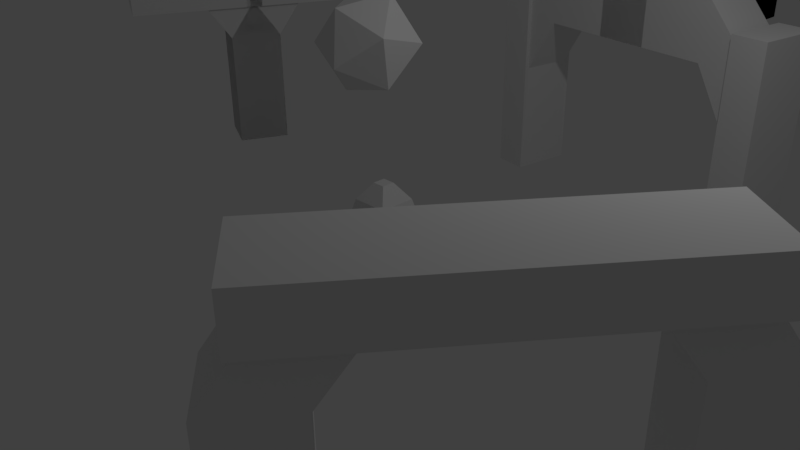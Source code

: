 # Source: untitled.blend  (saved by Blender 2.77.0; exported with 4.5.12 LTS)
import bpy
from mathutils import Matrix  # noqa: F401  (used for matrix-valued properties, if any)

bpy.ops.wm.read_factory_settings(use_empty=True)
scene = bpy.context.scene
scene.name = 'Scene'

# ---- collections
col_collection_1 = bpy.data.collections.new('Collection 1'); scene.collection.children.link(col_collection_1)

# ---- materials (node trees are filled in below, after node groups)
mat_material_001 = bpy.data.materials.new('Material.001')
mat_material_001.alpha_threshold = 0.0
mat_material_001.use_transparent_shadow = False
mat_material_001.roughness = 0.5
mat_material_001.line_color = (0.0, 0.0, 0.0, 1.0)

# ---- material node trees

# ---- world
world_world = bpy.data.worlds.new('World'); scene.world = world_world
world_world.color = (0.05088, 0.05088, 0.05088)
world_world.use_sun_shadow = False
world_world.sun_shadow_jitter_overblur = 0.0
world_world.cycles.sampling_method = 'MANUAL'

# ---- cameras
cam_camera = bpy.data.cameras.new('Camera')
cam_camera.clip_end = 100.0
cam_camera.lens = 35.0
cam_camera.sensor_width = 32.0
cam_camera.sensor_height = 18.0
cam_camera.ortho_scale = 7.314
cam_camera.dof.focus_distance = 0.0
cam_camera.dof.aperture_fstop = 128.0

# ---- lights
light_lamp = bpy.data.lights.new('Lamp', 'POINT')
light_lamp.transmission_factor = 0.0
light_lamp.cutoff_distance = 30.0
light_lamp.energy = 100.0
light_lamp.shadow_buffer_clip_start = 1.001
light_lamp.shadow_soft_size = 0.1
light_lamp.shadow_maximum_resolution = 0.006
light_lamp.use_absolute_resolution = True

# ---- meshes
me_cube_025 = bpy.data.meshes.new('Cube.025')
me_cube_025.from_pydata([(-1.0, -1.0, -1.0), (-1.0, -1.0, 3.462), (-1.0, 1.0, -1.0), (-1.0, 1.0, 3.462), (1.0, -1.0, -1.0), (1.0, -1.0, 3.462), (1.0, 1.0, -1.0), (1.0, 1.0, 3.462), (-0.09385, -1.0, 4.763), (-0.09385, 1.0, 4.763), (1.906, 1.0, 4.763), (1.906, -1.0, 4.763), (-0.312, -1.218, 4.723), (-0.312, 1.218, 4.723), (4.77, 1.218, 4.723), (4.77, -1.218, 4.723), (-0.312, -1.218, 6.038), (-0.312, 1.218, 6.038), (4.77, 1.218, 6.038), (4.77, -1.218, 6.038)], [], [(1, 3, 2, 0), (3, 7, 6, 2), (7, 5, 4, 6), (5, 1, 0, 4), (0, 2, 6, 4), (5, 7, 10, 11), (11, 10, 14, 15), (3, 1, 8, 9), (1, 5, 11, 8), (7, 3, 9, 10), (13, 12, 16, 17), (9, 8, 12, 13), (8, 11, 15, 12), (10, 9, 13, 14), (19, 18, 17, 16), (12, 15, 19, 16), (14, 13, 17, 18), (15, 14, 18, 19)])
me_cube_025.use_remesh_preserve_volume = False
me_cube_025.use_remesh_preserve_attributes = False
me_cube_025.use_mirror_vertex_groups = False
me_cube_025.update()
me_cube_013 = bpy.data.meshes.new('Cube.013')
me_cube_013.from_pydata([(-1.739, 8.255, 1.174), (-1.739, 8.255, 3.311), (0.06159, 10.03, 1.174), (0.06159, 10.03, 3.311), (-1.618, 6.213, 1.174), (-1.618, 6.213, 3.311), (0.1831, 7.987, 1.174), (0.1831, 7.987, 3.311), (-1.086, 8.86, -4.807), (-1.086, 8.86, 1.088), (-0.588, 9.419, -4.807), (-0.588, 9.419, 1.088), (-0.9486, 6.835, -4.807), (-0.9486, 6.835, 1.088), (-0.4508, 7.393, -4.807), (-0.4508, 7.393, 1.088), (1.187, 6.952, 3.022), (1.622, 7.896, 3.022), (1.622, 7.896, -5.658), (1.187, 6.952, -5.658), (1.313, 5.997, 3.022), (1.747, 6.942, 3.022), (1.747, 6.942, -5.658), (1.313, 5.997, -5.658), (2.131, -0.2317, 3.022), (2.565, 0.7128, 3.022), (2.565, 0.7128, -5.658), (2.131, -0.2317, -5.658), (2.256, -1.186, 3.022), (2.691, -0.2419, 3.022), (2.691, -0.2419, -5.658), (2.256, -1.186, -5.658), (1.323, 5.995, 0.07066), (1.323, 5.995, 4.032), (1.755, 6.964, 0.07066), (1.755, 6.964, 4.032), (2.186, -0.3735, 0.07066), (2.186, -0.3735, 4.032), (2.619, 0.596, 0.07066), (2.619, 0.596, 4.032), (-2.691, -6.508, -4.087), (-2.574, -7.7, -2.854), (-3.052, -2.415, 4.285), (-2.935, -3.607, 5.518), (-2.209, -5.751, -4.135), (-2.092, -6.943, -2.903), (-2.571, -1.658, 4.237), (-2.453, -2.85, 5.469), (-3.141, -1.679, -4.51), (-2.818, -4.967, -1.11), (-3.257, -0.5624, -2.176), (-2.934, -3.85, 1.224), (-2.663, -0.8866, -4.485), (-2.34, -4.174, -1.085), (-2.779, 0.2301, -2.151), (-2.455, -3.058, 1.249), (-0.7522, -11.48, 2.048), (-0.7522, -11.48, 4.048), (-0.7522, -9.483, 2.048), (-0.7522, -9.483, 4.048), (1.248, -11.48, 2.048), (1.248, -11.48, 4.048), (1.248, -9.483, 2.048), (1.248, -9.483, 4.048), (-0.7735, -11.57, -4.465), (-0.7735, -11.57, 1.731), (-0.7719, -9.526, -4.465), (-0.7719, -9.526, 1.731), (-0.2879, -11.58, -4.465), (-0.2879, -11.58, 1.731), (-0.2863, -9.533, -4.465), (-0.2863, -9.533, 1.731), (0.8168, -11.46, -4.465), (0.8168, -11.46, 1.731), (0.8184, -9.415, -4.465), (0.8184, -9.415, 1.731), (1.302, -11.46, -4.465), (1.302, -11.46, 1.731), (1.304, -9.422, -4.465), (1.304, -9.422, 1.731)], [], [(1, 3, 2, 0), (3, 7, 6, 2), (7, 5, 4, 6), (5, 1, 0, 4), (0, 2, 6, 4), (5, 7, 3, 1), (9, 11, 10, 8), (11, 15, 14, 10), (15, 13, 12, 14), (13, 9, 8, 12), (8, 10, 14, 12), (13, 15, 11, 9), (17, 18, 19, 16), (17, 16, 20, 21), (23, 22, 21, 20), (16, 19, 23, 20), (18, 17, 21, 22), (19, 18, 22, 23), (25, 26, 27, 24), (25, 24, 28, 29), (31, 30, 29, 28), (24, 27, 31, 28), (26, 25, 29, 30), (27, 26, 30, 31), (33, 35, 34, 32), (35, 39, 38, 34), (39, 37, 36, 38), (37, 33, 32, 36), (32, 34, 38, 36), (37, 39, 35, 33), (41, 43, 42, 40), (43, 47, 46, 42), (47, 45, 44, 46), (45, 41, 40, 44), (40, 42, 46, 44), (45, 47, 43, 41), (49, 51, 50, 48), (51, 55, 54, 50), (55, 53, 52, 54), (53, 49, 48, 52), (48, 50, 54, 52), (53, 55, 51, 49), (57, 59, 58, 56), (59, 63, 62, 58), (63, 61, 60, 62), (61, 57, 56, 60), (56, 58, 62, 60), (61, 63, 59, 57), (65, 67, 66, 64), (67, 71, 70, 66), (71, 69, 68, 70), (69, 65, 64, 68), (64, 66, 70, 68), (69, 71, 67, 65), (73, 75, 74, 72), (75, 79, 78, 74), (79, 77, 76, 78), (77, 73, 72, 76), (72, 74, 78, 76), (77, 79, 75, 73)])
me_cube_013.use_remesh_preserve_volume = False
me_cube_013.use_remesh_preserve_attributes = False
me_cube_013.use_mirror_vertex_groups = False
me_cube_013.update()
me_icosphere = bpy.data.meshes.new('Icosphere')
me_icosphere.from_pydata([(0.0, 0.0, -1.0), (0.7236, -0.5257, -0.4472), (-0.2764, -0.8506, -0.4472), (-0.8944, 0.0, -0.4472), (-0.2764, 0.8506, -0.4472), (0.7236, 0.5257, -0.4472), (0.2764, -0.8506, 0.4472), (-0.7236, -0.5257, 0.4472), (-0.7236, 0.5257, 0.4472), (0.2764, 0.8506, 0.4472), (0.8944, 0.0, 0.4472), (0.0, 0.0, 1.0)], [], [(0, 1, 2), (1, 0, 5), (0, 2, 3), (0, 3, 4), (0, 4, 5), (1, 5, 10), (2, 1, 6), (3, 2, 7), (4, 3, 8), (5, 4, 9), (1, 10, 6), (2, 6, 7), (3, 7, 8), (4, 8, 9), (5, 9, 10), (6, 10, 11), (7, 6, 11), (8, 7, 11), (9, 8, 11), (10, 9, 11)])
me_icosphere.use_remesh_preserve_volume = False
me_icosphere.use_remesh_preserve_attributes = False
me_icosphere.use_mirror_vertex_groups = False
me_icosphere.update()
me_cube_009 = bpy.data.meshes.new('Cube.009')
me_cube_009.from_pydata([(-1.0, -1.0, -1.0), (-1.0, -1.0, 3.462), (-1.0, 1.0, -1.0), (-1.0, 1.0, 3.462), (1.0, -1.0, -1.0), (1.0, -1.0, 3.462), (1.0, 1.0, -1.0), (1.0, 1.0, 3.462), (-0.09385, -1.0, 4.763), (-0.09385, 1.0, 4.763), (1.906, 1.0, 4.763), (1.906, -1.0, 4.763), (-0.312, -1.218, 4.723), (-0.312, 1.218, 4.723), (4.77, 1.218, 4.723), (4.77, -1.218, 4.723), (-0.312, -1.218, 6.038), (-0.312, 1.218, 6.038), (4.77, 1.218, 6.038), (4.77, -1.218, 6.038)], [], [(1, 3, 2, 0), (3, 7, 6, 2), (7, 5, 4, 6), (5, 1, 0, 4), (0, 2, 6, 4), (5, 7, 10, 11), (11, 10, 14, 15), (3, 1, 8, 9), (1, 5, 11, 8), (7, 3, 9, 10), (13, 12, 16, 17), (9, 8, 12, 13), (8, 11, 15, 12), (10, 9, 13, 14), (19, 18, 17, 16), (12, 15, 19, 16), (14, 13, 17, 18), (15, 14, 18, 19)])
me_cube_009.use_remesh_preserve_volume = False
me_cube_009.use_remesh_preserve_attributes = False
me_cube_009.use_mirror_vertex_groups = False
me_cube_009.update()
me_cube_006 = bpy.data.meshes.new('Cube.006')
me_cube_006.from_pydata([(-5.351, -1.0, -1.0), (-5.351, -1.0, 3.462), (-5.351, 1.0, -1.0), (-5.351, 1.0, 3.462), (-3.351, -1.0, -1.0), (-3.351, -1.0, 3.462), (-3.351, 1.0, -1.0), (-3.351, 1.0, 3.462), (-4.445, -1.0, 4.763), (-4.445, 1.0, 4.763), (-2.445, 1.0, 4.763), (-2.445, -1.0, 4.763), (-4.663, -1.218, 4.723), (-4.663, 1.218, 4.723), (0.419, 1.218, 4.723), (0.419, -1.218, 4.723), (-4.663, -1.218, 6.038), (-4.663, 1.218, 6.038), (0.419, 1.218, 6.038), (0.419, -1.218, 6.038)], [], [(1, 3, 2, 0), (3, 7, 6, 2), (7, 5, 4, 6), (5, 1, 0, 4), (0, 2, 6, 4), (5, 7, 10, 11), (11, 10, 14, 15), (3, 1, 8, 9), (1, 5, 11, 8), (7, 3, 9, 10), (13, 12, 16, 17), (9, 8, 12, 13), (8, 11, 15, 12), (10, 9, 13, 14), (19, 18, 17, 16), (12, 15, 19, 16), (14, 13, 17, 18), (15, 14, 18, 19)])
me_cube_006.use_remesh_preserve_volume = False
me_cube_006.use_remesh_preserve_attributes = False
me_cube_006.use_mirror_vertex_groups = False
me_cube_006.update()
me_cube_004 = bpy.data.meshes.new('Cube.004')
me_cube_004.from_pydata([(-1.0, -1.0, -1.0), (-1.0, -1.0, 3.462), (-1.0, 1.0, -1.0), (-1.0, 1.0, 3.462), (1.0, -1.0, -1.0), (1.0, -1.0, 3.462), (1.0, 1.0, -1.0), (1.0, 1.0, 3.462), (-0.09385, -1.0, 4.763), (-0.09385, 1.0, 4.763), (1.906, 1.0, 4.763), (1.906, -1.0, 4.763), (-0.312, -1.218, 4.723), (-0.312, 1.218, 4.723), (4.77, 1.218, 4.723), (4.77, -1.218, 4.723), (-0.312, -1.218, 6.038), (-0.312, 1.218, 6.038), (4.77, 1.218, 6.038), (4.77, -1.218, 6.038)], [], [(1, 3, 2, 0), (3, 7, 6, 2), (7, 5, 4, 6), (5, 1, 0, 4), (0, 2, 6, 4), (5, 7, 10, 11), (11, 10, 14, 15), (3, 1, 8, 9), (1, 5, 11, 8), (7, 3, 9, 10), (13, 12, 16, 17), (9, 8, 12, 13), (8, 11, 15, 12), (10, 9, 13, 14), (19, 18, 17, 16), (12, 15, 19, 16), (14, 13, 17, 18), (15, 14, 18, 19)])
me_cube_004.use_remesh_preserve_volume = False
me_cube_004.use_remesh_preserve_attributes = False
me_cube_004.use_mirror_vertex_groups = False
me_cube_004.update()
me_cube_003 = bpy.data.meshes.new('Cube.003')
me_cube_003.from_pydata([(-1.0, -1.0, -1.0), (-1.0, -1.0, 3.462), (-1.0, 1.0, -1.0), (-1.0, 1.0, 3.462), (1.0, -1.0, -1.0), (1.0, -1.0, 3.462), (1.0, 1.0, -1.0), (1.0, 1.0, 3.462), (-0.09385, -1.0, 4.763), (-0.09385, 1.0, 4.763), (1.906, 1.0, 4.763), (1.906, -1.0, 4.763), (-0.312, -1.218, 4.723), (-0.312, 1.218, 4.723), (4.77, 1.218, 4.723), (4.77, -1.218, 4.723), (-0.312, -1.218, 6.038), (-0.312, 1.218, 6.038), (4.77, 1.218, 6.038), (4.77, -1.218, 6.038)], [], [(1, 3, 2, 0), (3, 7, 6, 2), (7, 5, 4, 6), (5, 1, 0, 4), (0, 2, 6, 4), (5, 7, 10, 11), (11, 10, 14, 15), (3, 1, 8, 9), (1, 5, 11, 8), (7, 3, 9, 10), (13, 12, 16, 17), (9, 8, 12, 13), (8, 11, 15, 12), (10, 9, 13, 14), (19, 18, 17, 16), (12, 15, 19, 16), (14, 13, 17, 18), (15, 14, 18, 19)])
me_cube_003.use_remesh_preserve_volume = False
me_cube_003.use_remesh_preserve_attributes = False
me_cube_003.use_mirror_vertex_groups = False
me_cube_003.update()
me_cube_005 = bpy.data.meshes.new('Cube.005')
me_cube_005.from_pydata([(-1.0, -1.0, -1.0), (-1.0, -1.0, 3.462), (-1.0, 1.0, -1.0), (-1.0, 1.0, 3.462), (0.523, -1.0, -1.0), (0.523, -1.0, 3.462), (0.523, 1.0, -1.0), (0.523, 1.0, 3.462), (-0.09385, -1.0, 4.763), (-0.09385, 1.0, 4.763), (1.906, 1.0, 4.763), (1.906, -1.0, 4.763), (-0.312, -1.218, 4.723), (-0.312, 1.218, 4.723), (4.77, 1.218, 4.723), (4.77, -1.218, 4.723), (-0.312, -1.218, 6.038), (-0.312, 1.218, 6.038), (4.77, 1.218, 6.038), (4.77, -1.218, 6.038)], [], [(1, 3, 2, 0), (3, 7, 6, 2), (7, 5, 4, 6), (5, 1, 0, 4), (0, 2, 6, 4), (5, 7, 10, 11), (11, 10, 14, 15), (3, 1, 8, 9), (1, 5, 11, 8), (7, 3, 9, 10), (13, 12, 16, 17), (9, 8, 12, 13), (8, 11, 15, 12), (10, 9, 13, 14), (19, 18, 17, 16), (12, 15, 19, 16), (14, 13, 17, 18), (15, 14, 18, 19)])
me_cube_005.use_remesh_preserve_volume = False
me_cube_005.use_remesh_preserve_attributes = False
me_cube_005.use_mirror_vertex_groups = False
me_cube_005.update()
me_cube_007 = bpy.data.meshes.new('Cube.007')
me_cube_007.from_pydata([(-5.351, -1.0, -1.0), (-5.351, -1.0, 3.462), (-5.351, 1.0, -1.0), (-5.351, 1.0, 3.462), (-3.351, -1.0, -1.0), (-3.351, -1.0, 3.462), (-3.351, 1.0, -1.0), (-3.351, 1.0, 3.462), (-4.445, -1.0, 4.763), (-4.445, 1.0, 4.763), (-2.445, 1.0, 4.763), (-2.445, -1.0, 4.763), (-4.663, -1.218, 4.723), (-4.663, 1.218, 4.723), (0.419, 1.218, 4.723), (0.419, -1.218, 4.723), (-4.663, -1.218, 6.038), (-4.663, 1.218, 6.038), (0.419, 1.218, 6.038), (0.419, -1.218, 6.038)], [], [(1, 3, 2, 0), (3, 7, 6, 2), (7, 5, 4, 6), (5, 1, 0, 4), (0, 2, 6, 4), (5, 7, 10, 11), (11, 10, 14, 15), (3, 1, 8, 9), (1, 5, 11, 8), (7, 3, 9, 10), (13, 12, 16, 17), (9, 8, 12, 13), (8, 11, 15, 12), (10, 9, 13, 14), (19, 18, 17, 16), (12, 15, 19, 16), (14, 13, 17, 18), (15, 14, 18, 19)])
me_cube_007.use_remesh_preserve_volume = False
me_cube_007.use_remesh_preserve_attributes = False
me_cube_007.use_mirror_vertex_groups = False
me_cube_007.update()
me_cube_002 = bpy.data.meshes.new('Cube.002')
me_cube_002.from_pydata([(-1.488, -1.696, -0.7194), (-0.3664, -0.5743, 1.313), (-1.488, 1.907, -0.7194), (-0.3664, 0.7859, 1.313), (2.115, -1.696, -0.7194), (0.9939, -0.5743, 1.313), (2.115, 1.907, -0.7194), (0.9939, 0.7859, 1.313), (-1.488, -1.696, -0.4586), (-1.488, 1.907, -0.4586), (2.115, 1.907, -0.4586), (2.115, -1.696, -0.4586), (-0.9272, -1.135, -0.01646), (-0.9272, 1.347, -0.01646), (1.555, 1.347, -0.01646), (1.555, -1.135, -0.01646), (-0.1722, -0.3802, 3.014), (-0.1722, 0.5918, 3.014), (0.7998, 0.5918, 3.014), (0.7998, -0.3802, 3.014), (0.1452, -0.06279, 3.966), (0.1452, 0.2744, 3.966), (0.4824, 0.2744, 3.966), (0.4824, -0.06279, 3.966)], [], [(12, 1, 3, 13), (13, 3, 7, 14), (14, 7, 5, 15), (15, 5, 1, 12), (2, 6, 4, 0), (5, 7, 18, 19), (4, 11, 8, 0), (6, 10, 11, 4), (2, 9, 10, 6), (0, 8, 9, 2), (11, 15, 12, 8), (10, 14, 15, 11), (9, 13, 14, 10), (8, 12, 13, 9), (19, 18, 22, 23), (3, 1, 16, 17), (1, 5, 19, 16), (7, 3, 17, 18), (22, 21, 20, 23), (17, 16, 20, 21), (16, 19, 23, 20), (18, 17, 21, 22)])
me_cube_002.materials.append(mat_material_001)
me_cube_002.use_remesh_preserve_volume = False
me_cube_002.use_remesh_preserve_attributes = False
me_cube_002.use_mirror_vertex_groups = False
me_cube_002.update()

# ---- objects
ob_cube_006 = bpy.data.objects.new('Cube.006', me_cube_025)
ob_cube_010 = bpy.data.objects.new('Cube.010', me_cube_013)
ob_icosphere = bpy.data.objects.new('Icosphere', me_icosphere)
ob_cube_005 = bpy.data.objects.new('Cube.005', me_cube_009)
ob_cube_003 = bpy.data.objects.new('Cube.003', me_cube_006)
ob_cube_002 = bpy.data.objects.new('Cube.002', me_cube_004)
ob_cube_001 = bpy.data.objects.new('Cube.001', me_cube_003)
ob_lamp = bpy.data.objects.new('Lamp', light_lamp)
ob_camera = bpy.data.objects.new('Camera', cam_camera)
ob_cube_007 = bpy.data.objects.new('Cube.007', me_cube_005)
ob_cube_009 = bpy.data.objects.new('Cube.009', me_cube_007)
ob_cube = bpy.data.objects.new('Cube', me_cube_002)

# ---- transforms, parenting, visibility, modifiers, constraints
ob_cube_006.location = (-4.965, 1.735, 0.3372)
ob_cube_006.rotation_euler = (0.0, -0.0, 1.141)
ob_cube_006.scale = (0.4, 0.4, 0.4)
ob_cube_006.lineart.crease_threshold = 0.0
_m = ob_cube_006.modifiers.new('Mirror', 'MIRROR')
ob_cube_010.location = (23.37, 0.4058, 1.492)
ob_cube_010.rotation_euler = (0.0, -0.0, 0.9203)
ob_cube_010.scale = (2.148, 0.5281, 0.3883)
ob_cube_010.lineart.crease_threshold = 0.0
ob_icosphere.location = (0.0, 0.0, 2.753)
ob_icosphere.rotation_euler = (-5.079, -0.7155, -9.0)
ob_icosphere.scale = (0.6333, 0.6333, 0.6333)
ob_icosphere.lineart.crease_threshold = 0.0
ob_cube_005.location = (-3.611, -4.981, 0.3372)
ob_cube_005.rotation_euler = (0.0, 0.9433, -0.2905)
ob_cube_005.scale = (0.4, 0.4, 0.4)
ob_cube_005.lineart.crease_threshold = 0.0
_m = ob_cube_005.modifiers.new('Mirror', 'MIRROR')
ob_cube_003.location = (5.283, 13.37, 0.3372)
ob_cube_003.scale = (0.4, 0.4, 0.4)
ob_cube_003.lineart.crease_threshold = 0.0
_m = ob_cube_003.modifiers.new('Mirror', 'MIRROR')
_m.merge_threshold = 1.0
ob_cube_002.location = (1.815, 18.63, 2.355)
ob_cube_002.rotation_euler = (0.0, 1.571, 0.0)
ob_cube_002.scale = (0.4, 0.4, 0.4)
ob_cube_002.lineart.crease_threshold = 0.0
_m = ob_cube_002.modifiers.new('Mirror', 'MIRROR')
_m.use_axis = (False, False, True)
ob_cube_001.location = (-2.891, 15.82, 0.3372)
ob_cube_001.scale = (0.4, 0.4, 0.4)
ob_cube_001.lineart.crease_threshold = 0.0
_m = ob_cube_001.modifiers.new('Mirror', 'MIRROR')
ob_lamp.location = (4.076, 1.005, 5.904)
ob_lamp.rotation_euler = (0.6503, 0.05522, 1.866)
ob_lamp.lock_rotations_4d = False
ob_lamp.empty_display_type = 'ARROWS'
ob_lamp.color = (0.0, 0.0, 0.0, 0.0)
ob_lamp.lineart.crease_threshold = 0.0
ob_camera.location = (7.481, -6.508, 5.344)
ob_camera.rotation_euler = (1.109, 0.01082, 0.8149)
ob_camera.lock_rotations_4d = False
ob_camera.empty_display_type = 'ARROWS'
ob_camera.color = (0.0, 0.0, 0.0, 0.0)
ob_camera.display_type = 'WIRE'
ob_camera.lineart.crease_threshold = 0.0
ob_cube_007.location = (0.5778, 4.794, 2.355)
ob_cube_007.rotation_euler = (0.1599, 1.571, 0.0)
ob_cube_007.scale = (0.6105, 0.4, 0.4)
ob_cube_007.lineart.crease_threshold = 0.0
_m = ob_cube_007.modifiers.new('Mirror', 'MIRROR')
_m.use_axis = (False, False, True)
ob_cube_009.location = (4.241, -2.529, 0.3372)
ob_cube_009.rotation_euler = (0.0, -0.0, -2.216)
ob_cube_009.scale = (0.4, 0.4, 0.4)
ob_cube_009.lineart.crease_threshold = 0.0
_m = ob_cube_009.modifiers.new('Mirror', 'MIRROR')
_m.merge_threshold = 1.0
ob_cube.location = (0.0, 0.0, 0.1186)
ob_cube.scale = (0.5053, 0.5053, 0.2312)
ob_cube.lock_rotations_4d = False
ob_cube.empty_display_type = 'ARROWS'
ob_cube.lineart.crease_threshold = 0.0

# ---- collection membership
col_collection_1.objects.link(ob_cube_006)
col_collection_1.objects.link(ob_cube_010)
col_collection_1.objects.link(ob_icosphere)
col_collection_1.objects.link(ob_cube_005)
col_collection_1.objects.link(ob_cube_003)
col_collection_1.objects.link(ob_cube_002)
col_collection_1.objects.link(ob_cube_001)
col_collection_1.objects.link(ob_lamp)
col_collection_1.objects.link(ob_camera)
col_collection_1.objects.link(ob_cube_007)
col_collection_1.objects.link(ob_cube_009)
col_collection_1.objects.link(ob_cube)

# ---- scene / render settings (as saved in the file)
scene.camera = ob_camera
scene.frame_start = 1; scene.frame_end = 250; scene.frame_set(1)
scene.render.engine = 'BLENDER_EEVEE_NEXT'
scene.render.resolution_percentage = 50
scene.render.dither_intensity = 0.0
scene.cycles.use_denoising = False
scene.cycles.samples = 128
scene.cycles.sampling_pattern = 'TABULATED_SOBOL'
scene.cycles.light_sampling_threshold = 0.0
scene.cycles.use_adaptive_sampling = False
scene.cycles.use_light_tree = False
scene.cycles.blur_glossy = 0.0
scene.cycles.sample_clamp_indirect = 0.0
scene.view_settings.view_transform = 'Standard'
bpy.context.view_layer.update()
